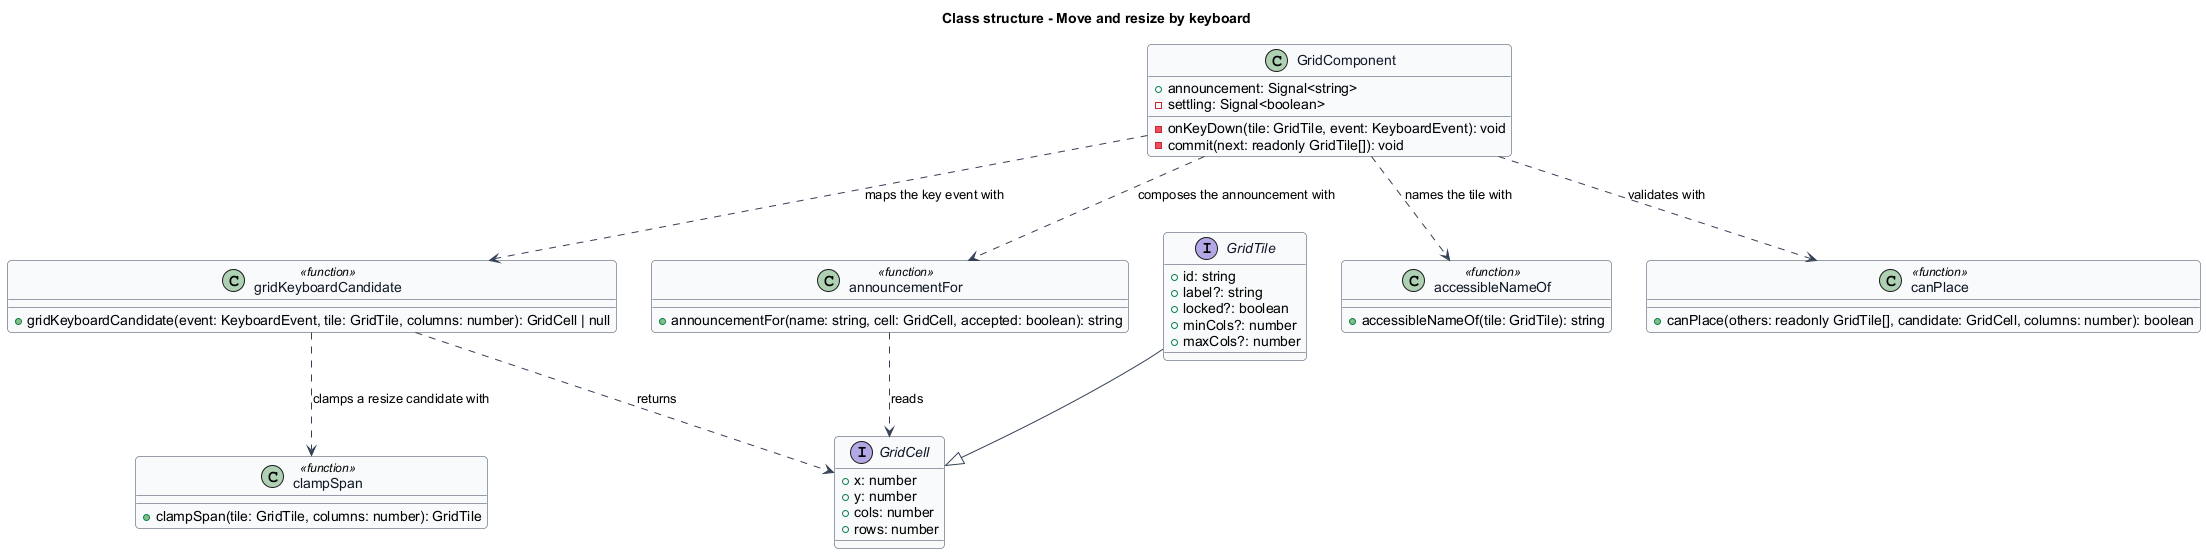

The diagram above was rendered by PlantUML. Its source (embedded in the PNG):
@startuml
' --- shared skin header ---
skinparam backgroundColor #FFFFFF
skinparam shadowing false
skinparam roundcorner 8
skinparam defaultFontName Arial
skinparam ArrowColor #344054
skinparam class {
  BorderColor #344054
  FontColor #101828
  BackgroundColor #F9FAFB
}
' --------------------------
title Class structure - Move and resize by keyboard

interface GridCell {
  +x: number
  +y: number
  +cols: number
  +rows: number
}

interface GridTile {
  +id: string
  +label?: string
  +locked?: boolean
  +minCols?: number
  +maxCols?: number
}

class GridComponent {
  +announcement: Signal<string>
  -settling: Signal<boolean>
  -onKeyDown(tile: GridTile, event: KeyboardEvent): void
  -commit(next: readonly GridTile[]): void
}

class gridKeyboardCandidate <<function>> {
  +gridKeyboardCandidate(event: KeyboardEvent, tile: GridTile, columns: number): GridCell | null
}

class accessibleNameOf <<function>> {
  +accessibleNameOf(tile: GridTile): string
}

class announcementFor <<function>> {
  +announcementFor(name: string, cell: GridCell, accepted: boolean): string
}

class clampSpan <<function>> {
  +clampSpan(tile: GridTile, columns: number): GridTile
}

class canPlace <<function>> {
  +canPlace(others: readonly GridTile[], candidate: GridCell, columns: number): boolean
}

GridTile --|> GridCell
GridComponent ..> gridKeyboardCandidate : maps the key event with
GridComponent ..> canPlace : validates with
GridComponent ..> accessibleNameOf : names the tile with
GridComponent ..> announcementFor : composes the announcement with
gridKeyboardCandidate ..> clampSpan : clamps a resize candidate with
gridKeyboardCandidate ..> GridCell : returns
announcementFor ..> GridCell : reads
@enduml